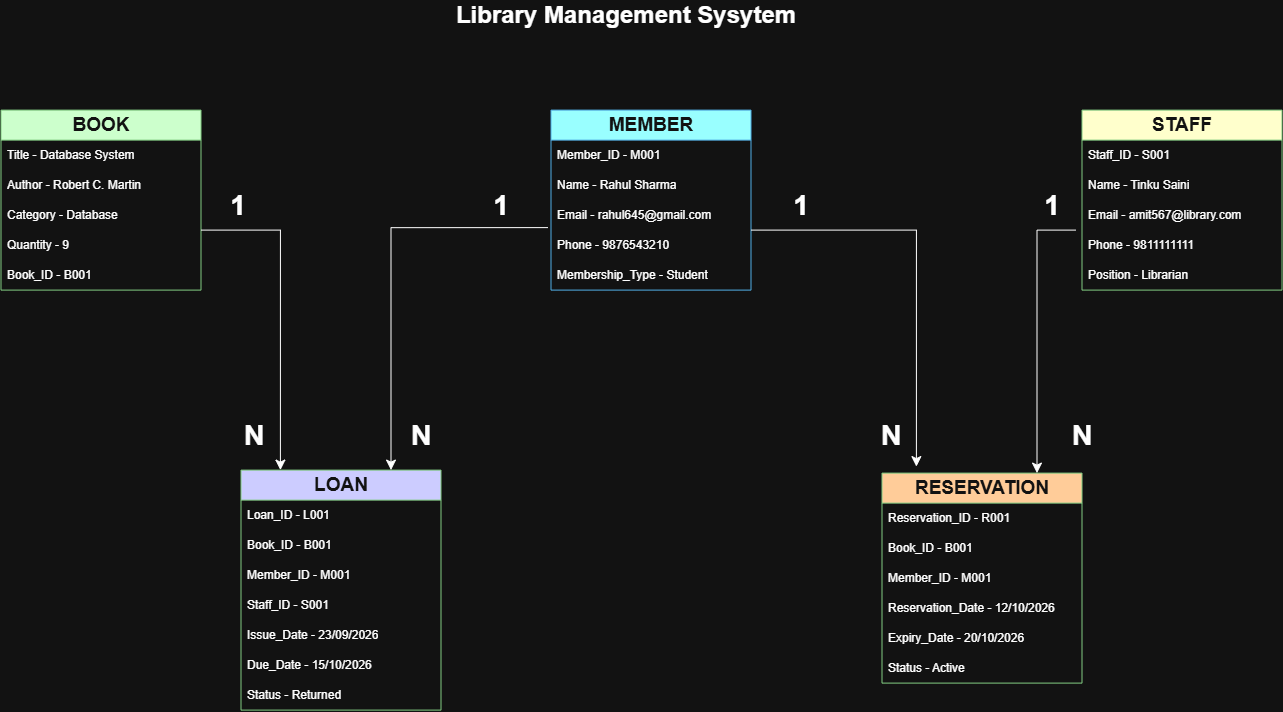

The diagram above was exported from draw.io. Its source (the exported page's mxGraphModel, read from the mxfile embedded in the PNG):
<mxGraphModel dx="1447" dy="670" grid="1" gridSize="10" guides="1" tooltips="1" connect="1" arrows="1" fold="1" page="1" pageScale="1" pageWidth="827" pageHeight="1169" math="0" shadow="0">
  <root>
    <mxCell id="0" />
    <mxCell id="1" parent="0" />
    <mxCell id="s3g_iFrVPIARqNFK4nbA-1" parent="1" style="text;html=1;whiteSpace=wrap;strokeColor=none;fillColor=none;align=center;verticalAlign=middle;rounded=0;" value="&lt;b&gt;&lt;font style=&quot;font-size: 24px;&quot;&gt;Library Management Sysytem&lt;/font&gt;&lt;/b&gt;" vertex="1">
      <mxGeometry height="30" width="350" x="610" y="10" as="geometry" />
    </mxCell>
    <mxCell id="s3g_iFrVPIARqNFK4nbA-2" parent="1" style="swimlane;fontStyle=0;childLayout=stackLayout;horizontal=1;startSize=30;horizontalStack=0;resizeParent=1;resizeParentMax=0;resizeLast=0;collapsible=1;marginBottom=0;whiteSpace=wrap;html=1;fillColor=light-dark(#008A00,#CCFFCC);fontColor=#ffffff;strokeColor=#005700;" value="&lt;b&gt;&lt;font style=&quot;font-size: 19px;&quot;&gt;BOOK&lt;/font&gt;&lt;/b&gt;" vertex="1">
      <mxGeometry height="180" width="200" x="160" y="120" as="geometry" />
    </mxCell>
    <mxCell id="s3g_iFrVPIARqNFK4nbA-4" parent="s3g_iFrVPIARqNFK4nbA-2" style="text;strokeColor=none;fillColor=none;align=left;verticalAlign=middle;spacingLeft=4;spacingRight=4;overflow=hidden;points=[[0,0.5],[1,0.5]];portConstraint=eastwest;rotatable=0;whiteSpace=wrap;html=1;" value="Title - Database System&amp;nbsp;" vertex="1">
      <mxGeometry height="30" width="200" y="30" as="geometry" />
    </mxCell>
    <mxCell id="s3g_iFrVPIARqNFK4nbA-6" parent="s3g_iFrVPIARqNFK4nbA-2" style="text;strokeColor=none;fillColor=none;align=left;verticalAlign=middle;spacingLeft=4;spacingRight=4;overflow=hidden;points=[[0,0.5],[1,0.5]];portConstraint=eastwest;rotatable=0;whiteSpace=wrap;html=1;" value="Author -&amp;nbsp;Robert C. Martin" vertex="1">
      <mxGeometry height="30" width="200" y="60" as="geometry" />
    </mxCell>
    <mxCell id="s3g_iFrVPIARqNFK4nbA-7" parent="s3g_iFrVPIARqNFK4nbA-2" style="text;strokeColor=none;fillColor=none;align=left;verticalAlign=middle;spacingLeft=4;spacingRight=4;overflow=hidden;points=[[0,0.5],[1,0.5]];portConstraint=eastwest;rotatable=0;whiteSpace=wrap;html=1;" value="Category - Database" vertex="1">
      <mxGeometry height="30" width="200" y="90" as="geometry" />
    </mxCell>
    <mxCell id="s3g_iFrVPIARqNFK4nbA-5" parent="s3g_iFrVPIARqNFK4nbA-2" style="text;strokeColor=none;fillColor=none;align=left;verticalAlign=middle;spacingLeft=4;spacingRight=4;overflow=hidden;points=[[0,0.5],[1,0.5]];portConstraint=eastwest;rotatable=0;whiteSpace=wrap;html=1;" value="Quantity - 9" vertex="1">
      <mxGeometry height="30" width="200" y="120" as="geometry" />
    </mxCell>
    <mxCell id="s3g_iFrVPIARqNFK4nbA-3" parent="s3g_iFrVPIARqNFK4nbA-2" style="text;strokeColor=none;fillColor=none;align=left;verticalAlign=middle;spacingLeft=4;spacingRight=4;overflow=hidden;points=[[0,0.5],[1,0.5]];portConstraint=eastwest;rotatable=0;whiteSpace=wrap;html=1;" value="Book_ID - B001" vertex="1">
      <mxGeometry height="30" width="200" y="150" as="geometry" />
    </mxCell>
    <mxCell id="s3g_iFrVPIARqNFK4nbA-8" parent="1" style="swimlane;fontStyle=0;childLayout=stackLayout;horizontal=1;startSize=30;horizontalStack=0;resizeParent=1;resizeParentMax=0;resizeLast=0;collapsible=1;marginBottom=0;whiteSpace=wrap;html=1;fillColor=light-dark(#1BA1E2,#99FFFF);fontColor=#ffffff;strokeColor=#006EAF;" value="&lt;b&gt;&lt;font style=&quot;font-size: 19px;&quot;&gt;MEMBER&lt;/font&gt;&lt;/b&gt;" vertex="1">
      <mxGeometry height="180" width="200" x="710" y="120" as="geometry" />
    </mxCell>
    <mxCell id="s3g_iFrVPIARqNFK4nbA-9" parent="s3g_iFrVPIARqNFK4nbA-8" style="text;strokeColor=none;fillColor=none;align=left;verticalAlign=middle;spacingLeft=4;spacingRight=4;overflow=hidden;points=[[0,0.5],[1,0.5]];portConstraint=eastwest;rotatable=0;whiteSpace=wrap;html=1;" value="Member_ID -&amp;nbsp;M001" vertex="1">
      <mxGeometry height="30" width="200" y="30" as="geometry" />
    </mxCell>
    <mxCell id="s3g_iFrVPIARqNFK4nbA-10" parent="s3g_iFrVPIARqNFK4nbA-8" style="text;strokeColor=none;fillColor=none;align=left;verticalAlign=middle;spacingLeft=4;spacingRight=4;overflow=hidden;points=[[0,0.5],[1,0.5]];portConstraint=eastwest;rotatable=0;whiteSpace=wrap;html=1;" value="Name - Rahul Sharma" vertex="1">
      <mxGeometry height="30" width="200" y="60" as="geometry" />
    </mxCell>
    <mxCell id="s3g_iFrVPIARqNFK4nbA-11" parent="s3g_iFrVPIARqNFK4nbA-8" style="text;strokeColor=none;fillColor=none;align=left;verticalAlign=middle;spacingLeft=4;spacingRight=4;overflow=hidden;points=[[0,0.5],[1,0.5]];portConstraint=eastwest;rotatable=0;whiteSpace=wrap;html=1;" value="Email -&amp;nbsp;rahul645@gmail.com" vertex="1">
      <mxGeometry height="30" width="200" y="90" as="geometry" />
    </mxCell>
    <mxCell id="s3g_iFrVPIARqNFK4nbA-12" parent="s3g_iFrVPIARqNFK4nbA-8" style="text;strokeColor=none;fillColor=none;align=left;verticalAlign=middle;spacingLeft=4;spacingRight=4;overflow=hidden;points=[[0,0.5],[1,0.5]];portConstraint=eastwest;rotatable=0;whiteSpace=wrap;html=1;" value="Phone -&amp;nbsp;9876543210" vertex="1">
      <mxGeometry height="30" width="200" y="120" as="geometry" />
    </mxCell>
    <mxCell id="s3g_iFrVPIARqNFK4nbA-13" parent="s3g_iFrVPIARqNFK4nbA-8" style="text;strokeColor=none;fillColor=none;align=left;verticalAlign=middle;spacingLeft=4;spacingRight=4;overflow=hidden;points=[[0,0.5],[1,0.5]];portConstraint=eastwest;rotatable=0;whiteSpace=wrap;html=1;" value="Membership_Type - Student" vertex="1">
      <mxGeometry height="30" width="200" y="150" as="geometry" />
    </mxCell>
    <mxCell id="s3g_iFrVPIARqNFK4nbA-14" parent="1" style="swimlane;fontStyle=0;childLayout=stackLayout;horizontal=1;startSize=30;horizontalStack=0;resizeParent=1;resizeParentMax=0;resizeLast=0;collapsible=1;marginBottom=0;whiteSpace=wrap;html=1;fillColor=light-dark(#FFF4C3,#FFFFCC);fontColor=#ffffff;strokeColor=#005700;" value="&lt;b&gt;&lt;font style=&quot;font-size: 19px;&quot;&gt;STAFF&lt;/font&gt;&lt;/b&gt;" vertex="1">
      <mxGeometry height="180" width="200" x="1241" y="120" as="geometry" />
    </mxCell>
    <mxCell id="s3g_iFrVPIARqNFK4nbA-15" parent="s3g_iFrVPIARqNFK4nbA-14" style="text;strokeColor=none;fillColor=none;align=left;verticalAlign=middle;spacingLeft=4;spacingRight=4;overflow=hidden;points=[[0,0.5],[1,0.5]];portConstraint=eastwest;rotatable=0;whiteSpace=wrap;html=1;" value="Staff_ID -&amp;nbsp;S001" vertex="1">
      <mxGeometry height="30" width="200" y="30" as="geometry" />
    </mxCell>
    <mxCell id="s3g_iFrVPIARqNFK4nbA-16" parent="s3g_iFrVPIARqNFK4nbA-14" style="text;strokeColor=none;fillColor=none;align=left;verticalAlign=middle;spacingLeft=4;spacingRight=4;overflow=hidden;points=[[0,0.5],[1,0.5]];portConstraint=eastwest;rotatable=0;whiteSpace=wrap;html=1;" value="Name - Tinku Saini" vertex="1">
      <mxGeometry height="30" width="200" y="60" as="geometry" />
    </mxCell>
    <mxCell id="s3g_iFrVPIARqNFK4nbA-17" parent="s3g_iFrVPIARqNFK4nbA-14" style="text;strokeColor=none;fillColor=none;align=left;verticalAlign=middle;spacingLeft=4;spacingRight=4;overflow=hidden;points=[[0,0.5],[1,0.5]];portConstraint=eastwest;rotatable=0;whiteSpace=wrap;html=1;" value="Email -&amp;nbsp;amit567@library.com" vertex="1">
      <mxGeometry height="30" width="200" y="90" as="geometry" />
    </mxCell>
    <mxCell id="s3g_iFrVPIARqNFK4nbA-18" parent="s3g_iFrVPIARqNFK4nbA-14" style="text;strokeColor=none;fillColor=none;align=left;verticalAlign=middle;spacingLeft=4;spacingRight=4;overflow=hidden;points=[[0,0.5],[1,0.5]];portConstraint=eastwest;rotatable=0;whiteSpace=wrap;html=1;" value="Phone -&amp;nbsp;9811111111" vertex="1">
      <mxGeometry height="30" width="200" y="120" as="geometry" />
    </mxCell>
    <mxCell id="s3g_iFrVPIARqNFK4nbA-19" parent="s3g_iFrVPIARqNFK4nbA-14" style="text;strokeColor=none;fillColor=none;align=left;verticalAlign=middle;spacingLeft=4;spacingRight=4;overflow=hidden;points=[[0,0.5],[1,0.5]];portConstraint=eastwest;rotatable=0;whiteSpace=wrap;html=1;" value="Position -&amp;nbsp;Librarian" vertex="1">
      <mxGeometry height="30" width="200" y="150" as="geometry" />
    </mxCell>
    <mxCell id="s3g_iFrVPIARqNFK4nbA-20" parent="1" style="swimlane;fontStyle=0;childLayout=stackLayout;horizontal=1;startSize=30;horizontalStack=0;resizeParent=1;resizeParentMax=0;resizeLast=0;collapsible=1;marginBottom=0;whiteSpace=wrap;html=1;fillColor=light-dark(#008A00,#CCCCFF);fontColor=#ffffff;strokeColor=#005700;" value="&lt;font style=&quot;font-size: 19px;&quot;&gt;&lt;b&gt;LOAN&lt;/b&gt;&lt;/font&gt;" vertex="1">
      <mxGeometry height="240" width="200" x="400" y="480" as="geometry" />
    </mxCell>
    <mxCell id="s3g_iFrVPIARqNFK4nbA-21" parent="s3g_iFrVPIARqNFK4nbA-20" style="text;strokeColor=none;fillColor=none;align=left;verticalAlign=middle;spacingLeft=4;spacingRight=4;overflow=hidden;points=[[0,0.5],[1,0.5]];portConstraint=eastwest;rotatable=0;whiteSpace=wrap;html=1;" value="Loan_ID -&amp;nbsp;L001" vertex="1">
      <mxGeometry height="30" width="200" y="30" as="geometry" />
    </mxCell>
    <mxCell id="s3g_iFrVPIARqNFK4nbA-22" parent="s3g_iFrVPIARqNFK4nbA-20" style="text;strokeColor=none;fillColor=none;align=left;verticalAlign=middle;spacingLeft=4;spacingRight=4;overflow=hidden;points=[[0,0.5],[1,0.5]];portConstraint=eastwest;rotatable=0;whiteSpace=wrap;html=1;" value="Book_ID -&amp;nbsp;B001" vertex="1">
      <mxGeometry height="30" width="200" y="60" as="geometry" />
    </mxCell>
    <mxCell id="s3g_iFrVPIARqNFK4nbA-23" parent="s3g_iFrVPIARqNFK4nbA-20" style="text;strokeColor=none;fillColor=none;align=left;verticalAlign=middle;spacingLeft=4;spacingRight=4;overflow=hidden;points=[[0,0.5],[1,0.5]];portConstraint=eastwest;rotatable=0;whiteSpace=wrap;html=1;" value="Member_ID - M001" vertex="1">
      <mxGeometry height="30" width="200" y="90" as="geometry" />
    </mxCell>
    <mxCell id="s3g_iFrVPIARqNFK4nbA-64" parent="s3g_iFrVPIARqNFK4nbA-20" style="text;strokeColor=none;fillColor=none;align=left;verticalAlign=middle;spacingLeft=4;spacingRight=4;overflow=hidden;points=[[0,0.5],[1,0.5]];portConstraint=eastwest;rotatable=0;whiteSpace=wrap;html=1;" value="Staff_ID - S001" vertex="1">
      <mxGeometry height="30" width="200" y="120" as="geometry" />
    </mxCell>
    <mxCell id="s3g_iFrVPIARqNFK4nbA-65" parent="s3g_iFrVPIARqNFK4nbA-20" style="text;strokeColor=none;fillColor=none;align=left;verticalAlign=middle;spacingLeft=4;spacingRight=4;overflow=hidden;points=[[0,0.5],[1,0.5]];portConstraint=eastwest;rotatable=0;whiteSpace=wrap;html=1;" value="Issue_Date - 23/09/2026" vertex="1">
      <mxGeometry height="30" width="200" y="150" as="geometry" />
    </mxCell>
    <mxCell id="s3g_iFrVPIARqNFK4nbA-24" parent="s3g_iFrVPIARqNFK4nbA-20" style="text;strokeColor=none;fillColor=none;align=left;verticalAlign=middle;spacingLeft=4;spacingRight=4;overflow=hidden;points=[[0,0.5],[1,0.5]];portConstraint=eastwest;rotatable=0;whiteSpace=wrap;html=1;" value="Due_Date - 15/10/2026" vertex="1">
      <mxGeometry height="30" width="200" y="180" as="geometry" />
    </mxCell>
    <mxCell id="s3g_iFrVPIARqNFK4nbA-25" parent="s3g_iFrVPIARqNFK4nbA-20" style="text;strokeColor=none;fillColor=none;align=left;verticalAlign=middle;spacingLeft=4;spacingRight=4;overflow=hidden;points=[[0,0.5],[1,0.5]];portConstraint=eastwest;rotatable=0;whiteSpace=wrap;html=1;" value="Status - Returned" vertex="1">
      <mxGeometry height="30" width="200" y="210" as="geometry" />
    </mxCell>
    <mxCell id="s3g_iFrVPIARqNFK4nbA-26" parent="1" style="swimlane;fontStyle=0;childLayout=stackLayout;horizontal=1;startSize=30;horizontalStack=0;resizeParent=1;resizeParentMax=0;resizeLast=0;collapsible=1;marginBottom=0;whiteSpace=wrap;html=1;fillColor=light-dark(#008A00,#FFCC99);fontColor=#ffffff;strokeColor=#005700;" value="&lt;b&gt;&lt;font style=&quot;font-size: 19px;&quot;&gt;RESERVATION&lt;/font&gt;&lt;/b&gt;" vertex="1">
      <mxGeometry height="210" width="200" x="1041" y="483" as="geometry" />
    </mxCell>
    <mxCell id="s3g_iFrVPIARqNFK4nbA-27" parent="s3g_iFrVPIARqNFK4nbA-26" style="text;strokeColor=none;fillColor=none;align=left;verticalAlign=middle;spacingLeft=4;spacingRight=4;overflow=hidden;points=[[0,0.5],[1,0.5]];portConstraint=eastwest;rotatable=0;whiteSpace=wrap;html=1;" value="Reservation_ID -&amp;nbsp;R001" vertex="1">
      <mxGeometry height="30" width="200" y="30" as="geometry" />
    </mxCell>
    <mxCell id="s3g_iFrVPIARqNFK4nbA-28" parent="s3g_iFrVPIARqNFK4nbA-26" style="text;strokeColor=none;fillColor=none;align=left;verticalAlign=middle;spacingLeft=4;spacingRight=4;overflow=hidden;points=[[0,0.5],[1,0.5]];portConstraint=eastwest;rotatable=0;whiteSpace=wrap;html=1;" value="Book_ID - B001" vertex="1">
      <mxGeometry height="30" width="200" y="60" as="geometry" />
    </mxCell>
    <mxCell id="s3g_iFrVPIARqNFK4nbA-67" parent="s3g_iFrVPIARqNFK4nbA-26" style="text;strokeColor=none;fillColor=none;align=left;verticalAlign=middle;spacingLeft=4;spacingRight=4;overflow=hidden;points=[[0,0.5],[1,0.5]];portConstraint=eastwest;rotatable=0;whiteSpace=wrap;html=1;" value="Member_ID - M001" vertex="1">
      <mxGeometry height="30" width="200" y="90" as="geometry" />
    </mxCell>
    <mxCell id="s3g_iFrVPIARqNFK4nbA-29" parent="s3g_iFrVPIARqNFK4nbA-26" style="text;strokeColor=none;fillColor=none;align=left;verticalAlign=middle;spacingLeft=4;spacingRight=4;overflow=hidden;points=[[0,0.5],[1,0.5]];portConstraint=eastwest;rotatable=0;whiteSpace=wrap;html=1;" value="Reservation_Date - 12/10/2026" vertex="1">
      <mxGeometry height="30" width="200" y="120" as="geometry" />
    </mxCell>
    <mxCell id="s3g_iFrVPIARqNFK4nbA-30" parent="s3g_iFrVPIARqNFK4nbA-26" style="text;strokeColor=none;fillColor=none;align=left;verticalAlign=middle;spacingLeft=4;spacingRight=4;overflow=hidden;points=[[0,0.5],[1,0.5]];portConstraint=eastwest;rotatable=0;whiteSpace=wrap;html=1;" value="Expiry_Date - 20/10/2026" vertex="1">
      <mxGeometry height="30" width="200" y="150" as="geometry" />
    </mxCell>
    <mxCell id="s3g_iFrVPIARqNFK4nbA-31" parent="s3g_iFrVPIARqNFK4nbA-26" style="text;strokeColor=none;fillColor=none;align=left;verticalAlign=middle;spacingLeft=4;spacingRight=4;overflow=hidden;points=[[0,0.5],[1,0.5]];portConstraint=eastwest;rotatable=0;whiteSpace=wrap;html=1;" value="Status - Active" vertex="1">
      <mxGeometry height="30" width="200" y="180" as="geometry" />
    </mxCell>
    <mxCell id="s3g_iFrVPIARqNFK4nbA-43" parent="1" style="text;html=1;whiteSpace=wrap;strokeColor=none;fillColor=none;align=center;verticalAlign=middle;rounded=0;" value="&lt;b&gt;&lt;font style=&quot;font-size: 28px;&quot;&gt;1&lt;/font&gt;&lt;/b&gt;" vertex="1">
      <mxGeometry height="30" width="60" x="367" y="200" as="geometry" />
    </mxCell>
    <mxCell id="s3g_iFrVPIARqNFK4nbA-51" edge="1" parent="1" source="s3g_iFrVPIARqNFK4nbA-12" style="edgeStyle=segmentEdgeStyle;endArrow=classic;html=1;curved=0;rounded=0;endSize=8;startSize=8;fontSize=12;exitX=-0.015;exitY=-0.083;exitDx=0;exitDy=0;exitPerimeter=0;entryX=0.75;entryY=0;entryDx=0;entryDy=0;" target="s3g_iFrVPIARqNFK4nbA-20" value="">
      <mxGeometry height="50" relative="1" width="50" as="geometry">
        <mxPoint x="800" y="460" as="sourcePoint" />
        <mxPoint x="560" y="460" as="targetPoint" />
      </mxGeometry>
    </mxCell>
    <mxCell id="s3g_iFrVPIARqNFK4nbA-52" edge="1" parent="1" source="s3g_iFrVPIARqNFK4nbA-12" style="edgeStyle=segmentEdgeStyle;endArrow=classic;html=1;curved=0;rounded=0;endSize=8;startSize=8;fontSize=12;entryX=0.172;entryY=-0.031;entryDx=0;entryDy=0;entryPerimeter=0;exitX=1;exitY=0;exitDx=0;exitDy=0;exitPerimeter=0;" target="s3g_iFrVPIARqNFK4nbA-26" value="">
      <mxGeometry height="50" relative="1" width="50" as="geometry">
        <mxPoint x="930" y="240" as="sourcePoint" />
        <mxPoint x="850" y="410" as="targetPoint" />
      </mxGeometry>
    </mxCell>
    <mxCell id="s3g_iFrVPIARqNFK4nbA-53" edge="1" parent="1" source="s3g_iFrVPIARqNFK4nbA-5" style="edgeStyle=segmentEdgeStyle;endArrow=classic;html=1;curved=0;rounded=0;endSize=8;startSize=8;fontSize=12;entryX=0.25;entryY=0;entryDx=0;entryDy=0;exitX=1;exitY=0;exitDx=0;exitDy=0;exitPerimeter=0;" value="">
      <mxGeometry height="50" relative="1" width="50" as="geometry">
        <mxPoint x="388" y="249.16" as="sourcePoint" />
        <mxPoint x="439.4" y="480" as="targetPoint" />
      </mxGeometry>
    </mxCell>
    <mxCell id="s3g_iFrVPIARqNFK4nbA-54" edge="1" parent="1" style="edgeStyle=segmentEdgeStyle;endArrow=classic;html=1;curved=0;rounded=0;endSize=8;startSize=8;fontSize=12;entryX=0.75;entryY=0;entryDx=0;entryDy=0;" value="">
      <mxGeometry height="50" relative="1" width="50" as="geometry">
        <mxPoint x="1235" y="240" as="sourcePoint" />
        <mxPoint x="1196" y="483" as="targetPoint" />
      </mxGeometry>
    </mxCell>
    <mxCell id="s3g_iFrVPIARqNFK4nbA-55" parent="1" style="text;html=1;whiteSpace=wrap;strokeColor=none;fillColor=none;align=center;verticalAlign=middle;rounded=0;" value="&lt;b&gt;&lt;font style=&quot;font-size: 28px;&quot;&gt;1&lt;/font&gt;&lt;/b&gt;" vertex="1">
      <mxGeometry height="30" width="60" x="930" y="200" as="geometry" />
    </mxCell>
    <mxCell id="s3g_iFrVPIARqNFK4nbA-56" parent="1" style="text;html=1;whiteSpace=wrap;strokeColor=none;fillColor=none;align=center;verticalAlign=middle;rounded=0;" value="&lt;b&gt;&lt;font style=&quot;font-size: 28px;&quot;&gt;1&lt;/font&gt;&lt;/b&gt;" vertex="1">
      <mxGeometry height="30" width="60" x="1181" y="200" as="geometry" />
    </mxCell>
    <mxCell id="s3g_iFrVPIARqNFK4nbA-57" parent="1" style="text;html=1;whiteSpace=wrap;strokeColor=none;fillColor=none;align=center;verticalAlign=middle;rounded=0;" value="&lt;b&gt;&lt;font style=&quot;font-size: 28px;&quot;&gt;1&lt;/font&gt;&lt;/b&gt;" vertex="1">
      <mxGeometry height="30" width="60" x="630" y="200" as="geometry" />
    </mxCell>
    <mxCell id="s3g_iFrVPIARqNFK4nbA-59" parent="1" style="text;html=1;whiteSpace=wrap;strokeColor=none;fillColor=none;align=center;verticalAlign=middle;rounded=0;" value="&lt;b&gt;&lt;font style=&quot;font-size: 28px;&quot;&gt;N&lt;/font&gt;&lt;/b&gt;" vertex="1">
      <mxGeometry height="30" width="60" x="384" y="430" as="geometry" />
    </mxCell>
    <mxCell id="s3g_iFrVPIARqNFK4nbA-61" parent="1" style="text;html=1;whiteSpace=wrap;strokeColor=none;fillColor=none;align=center;verticalAlign=middle;rounded=0;" value="&lt;b&gt;&lt;font style=&quot;font-size: 28px;&quot;&gt;N&lt;/font&gt;&lt;/b&gt;" vertex="1">
      <mxGeometry height="30" width="60" x="550" y="430" as="geometry" />
    </mxCell>
    <mxCell id="s3g_iFrVPIARqNFK4nbA-62" parent="1" style="text;html=1;whiteSpace=wrap;strokeColor=none;fillColor=none;align=center;verticalAlign=middle;rounded=0;" value="&lt;b&gt;&lt;font style=&quot;font-size: 28px;&quot;&gt;N&lt;/font&gt;&lt;/b&gt;" vertex="1">
      <mxGeometry height="30" width="60" x="1020" y="430" as="geometry" />
    </mxCell>
    <mxCell id="s3g_iFrVPIARqNFK4nbA-63" parent="1" style="text;html=1;whiteSpace=wrap;strokeColor=none;fillColor=none;align=center;verticalAlign=middle;rounded=0;" value="&lt;b&gt;&lt;font style=&quot;font-size: 28px;&quot;&gt;N&lt;/font&gt;&lt;/b&gt;" vertex="1">
      <mxGeometry height="30" width="60" x="1211" y="430" as="geometry" />
    </mxCell>
  </root>
</mxGraphModel>